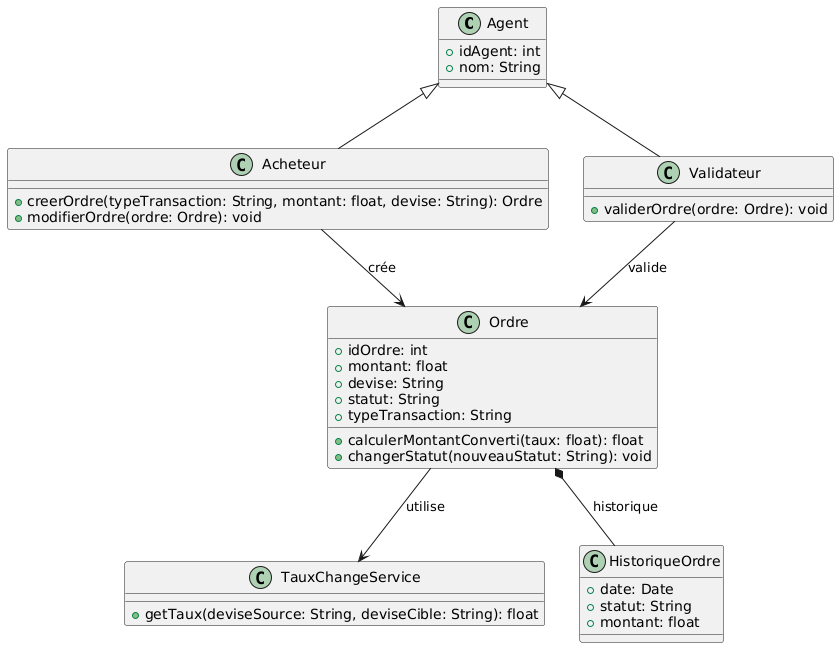

The diagram above was rendered by PlantUML. Its source (embedded in the PNG):
@startuml
class Agent {
    +idAgent: int
    +nom: String
}

class Acheteur {
    +creerOrdre(typeTransaction: String, montant: float, devise: String): Ordre
    +modifierOrdre(ordre: Ordre): void
}

class Validateur {
    +validerOrdre(ordre: Ordre): void
}

class Ordre {
    +idOrdre: int
    +montant: float
    +devise: String
    +statut: String
    +typeTransaction: String
    +calculerMontantConverti(taux: float): float
    +changerStatut(nouveauStatut: String): void
}

class TauxChangeService {
    +getTaux(deviseSource: String, deviseCible: String): float
}

class HistoriqueOrdre {
    +date: Date
    +statut: String
    +montant: float
}


Agent <|-- Acheteur
Agent <|-- Validateur
Acheteur --> Ordre : crée
Validateur --> Ordre : valide
Ordre *-- HistoriqueOrdre : historique
Ordre --> TauxChangeService : utilise
@enduml